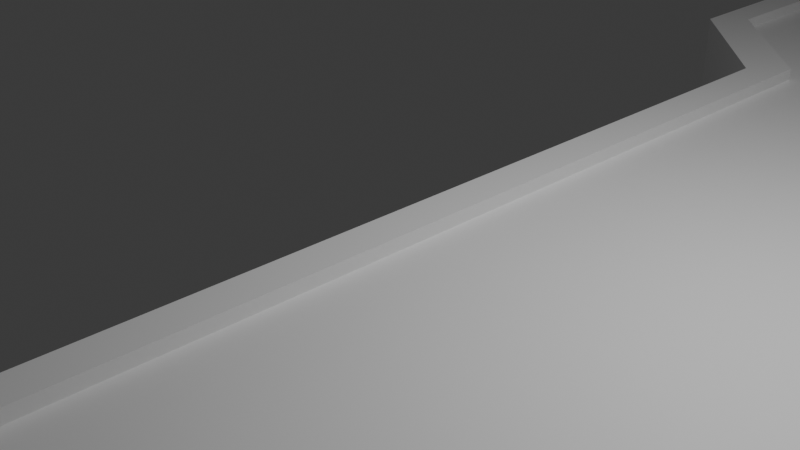 # Source: pristan.blend  (saved by Blender 4.1.23; exported with 4.5.12 LTS)
import bpy
from mathutils import Matrix  # noqa: F401  (used for matrix-valued properties, if any)

bpy.ops.wm.read_factory_settings(use_empty=True)
scene = bpy.context.scene
scene.name = 'Scene'

# ---- collections
col_collection = bpy.data.collections.new('Collection'); scene.collection.children.link(col_collection)

# ---- materials (node trees are filled in below, after node groups)
mat_pristan = bpy.data.materials.new('pristan')
mat_pristan.use_transparent_shadow = False
mat_parebrick = bpy.data.materials.new('parebrick')
mat_parebrick.use_transparent_shadow = False

# ---- material node trees
mat_pristan.use_nodes = True; mat_pristan.node_tree.nodes.clear()
_N = mat_pristan.node_tree.nodes; _L = mat_pristan.node_tree.links
n0 = _N.new('ShaderNodeBsdfPrincipled'); n0.name = 'Principled BSDF'; n0.location = (10, 300)
n1 = _N.new('ShaderNodeOutputMaterial'); n1.name = 'Material Output'; n1.location = (300, 300)
_L.new(n0.outputs[0], n1.inputs[0])
n1.is_active_output = True
mat_parebrick.use_nodes = True; mat_parebrick.node_tree.nodes.clear()
_N = mat_parebrick.node_tree.nodes; _L = mat_parebrick.node_tree.links
n0 = _N.new('ShaderNodeBsdfPrincipled'); n0.name = 'Principled BSDF'; n0.location = (10, 300)
n1 = _N.new('ShaderNodeOutputMaterial'); n1.name = 'Material Output'; n1.location = (300, 300)
_L.new(n0.outputs[0], n1.inputs[0])
n1.is_active_output = True

# ---- world
world_world = bpy.data.worlds.new('World'); scene.world = world_world
world_world.use_nodes = True; world_world.node_tree.nodes.clear()
_N = world_world.node_tree.nodes; _L = world_world.node_tree.links
n0 = _N.new('ShaderNodeOutputWorld'); n0.name = 'World Output'; n0.location = (300, 300)
n1 = _N.new('ShaderNodeBackground'); n1.name = 'Background'; n1.location = (10, 300)
n1.inputs[0].default_value = (0.05088, 0.05088, 0.05088, 1.0)
_L.new(n1.outputs[0], n0.inputs[0])
n0.is_active_output = True
world_world.color = (0.05088, 0.05088, 0.05088)
world_world.use_sun_shadow = False
world_world.sun_shadow_jitter_overblur = 0.0

# ---- cameras
cam_camera = bpy.data.cameras.new('Camera')
cam_camera.clip_end = 100.0
cam_camera.ortho_scale = 7.314

# ---- lights
light_light = bpy.data.lights.new('Light', 'POINT')
light_light.transmission_factor = 0.0
light_light.energy = 1000.0
light_light.shadow_soft_size = 0.1
light_light.shadow_maximum_resolution = 0.006
light_light.use_absolute_resolution = True

# ---- meshes
me_plane = bpy.data.meshes.new('Plane')
me_plane.from_pydata([(-1.549, 1.659, 0.0), (1.678, 1.659, 0.0), (-1.0, 0.0, 0.0), (1.678, 0.0, 0.0), (-1.0, 0.577, 0.0), (-1.549, 0.7323, 0.0), (-1.391, 1.659, 0.0), (-0.8574, 0.0, 0.0), (-0.8574, 0.6143, 0.0), (-1.411, 0.7689, 0.0), (-1.391, 1.659, 0.1522), (-1.549, 1.659, 0.1522), (-1.0, 0.577, 0.1522), (-1.0, 0.0, 0.1522), (-0.8574, 0.0, 0.1522), (-1.549, 0.7323, 0.1522), (-0.8574, 0.6143, 0.1522), (-1.411, 0.7689, 0.1522), (-1.549, -1.659, 0.0), (1.678, -1.659, 0.0), (-1.0, -0.577, 0.0), (-1.549, -0.7323, 0.0), (-1.391, -1.659, 0.0), (-0.8574, -0.6143, 0.0), (-1.411, -0.7689, 0.0), (-1.391, -1.659, 0.1522), (-1.549, -1.659, 0.1522), (-1.0, -0.577, 0.1522), (-1.549, -0.7323, 0.1522), (-0.8574, -0.6143, 0.1522), (-1.411, -0.7689, 0.1522), (-1.549, 1.659, -5.433), (1.678, 1.659, -5.433), (-1.0, 0.0, -5.433), (1.678, 0.0, -5.433), (-1.0, 0.577, -5.433), (-1.549, 0.7323, -5.433), (-1.391, 1.659, -5.433), (-1.549, -1.659, -5.433), (1.678, -1.659, -5.433), (-1.0, -0.577, -5.433), (-1.549, -0.7323, -5.433), (-1.391, -1.659, -5.433)], [], [(0, 5, 15, 11), (7, 8, 16, 14), (8, 9, 17, 16), (12, 16, 17, 15), (13, 14, 16, 12), (15, 17, 10, 11), (9, 6, 10, 17), (6, 0, 11, 10), (5, 4, 12, 15), (4, 2, 13, 12), (6, 9, 8, 7, 3, 1), (18, 26, 28, 21), (7, 14, 29, 23), (23, 29, 30, 24), (27, 28, 30, 29), (13, 27, 29, 14), (28, 26, 25, 30), (24, 30, 25, 22), (22, 25, 26, 18), (21, 28, 27, 20), (20, 27, 13, 2), (22, 19, 3, 7, 23, 24), (0, 6, 37, 31), (4, 5, 36, 35), (1, 3, 34, 32), (22, 18, 38, 42), (2, 4, 35, 33), (21, 20, 40, 41), (20, 2, 33, 40), (19, 22, 42, 39), (6, 1, 32, 37), (18, 21, 41, 38), (5, 0, 31, 36), (3, 19, 39, 34), (31, 37, 32, 34, 39, 42, 38, 41, 40, 33, 35, 36)])
me_plane.polygons.foreach_set('material_index', [1, 1, 1, 1, 1, 1, 1, 1, 1, 1, 0, 1, 1, 1, 1, 1, 1, 1, 1, 1, 1, 0, 1, 1, 0, 1, 1, 1, 1, 0, 0, 1, 1, 0, 1])
_uv = me_plane.uv_layers.new(name='UVMap')
_uv.uv.foreach_set('vector', [0.9423, -2.352e-08, 0.9423, 0.368, 0.8819, 0.368, 0.8819, -2.808e-08, 0.6, 0.98, 0.0, 0.98, 0.0, 0.94, 0.6, 0.94, 0.2, 0.98, 0.0, 0.98, 0.0, 0.94, 0.2, 0.94, 0.2, 0.94, 0.2, 0.98, 0.0, 0.98, 0.0, 0.9402, 0.0, 0.98, 0.0, 0.94, 0.6603, 0.94, 0.6, 0.98, 0.6006, 0.98, 0.6527, 0.94, 0.0, 0.94, 0.0, 0.98, 0.0, 0.94, 0.6, 0.94, 0.6, 0.98, 0.0, 0.98, 0.2, 0.94, 0.2, 0.98, 0.0, 0.98, 0.0, 0.94, 0.2, 0.98, 0.0, 0.98, 0.0, 0.94, 0.2, 0.94, 0.6, 0.98, 0.0, 0.98, 0.0, 0.94, 0.6, 0.94, 1.0, 0.2109, 0.7841, 0.2125, 0.7239, 0.122, 0.5052, 0.1213, 0.5052, 0.002705, 1.0, 0.002705, 0.9423, -2.352e-08, 0.8819, -2.808e-08, 0.8819, 0.368, 0.9423, 0.368, 0.6, 0.98, 0.6, 0.94, 0.0, 0.94, 0.0, 0.98, 0.2, 0.98, 0.2, 0.94, 0.0, 0.94, 0.0, 0.98, 0.2, 0.94, 0.0, 0.9402, 0.0, 0.98, 0.2, 0.98, 0.0, 0.98, 0.6, 0.98, 0.6603, 0.94, 0.0, 0.94, 0.6006, 0.98, 0.0, 0.98, 0.0, 0.94, 0.6527, 0.94, 0.0, 0.94, 0.0, 0.98, 0.6, 0.98, 0.6, 0.94, 0.2, 0.94, 0.0, 0.94, 0.0, 0.98, 0.2, 0.98, 0.2, 0.98, 0.2, 0.94, 0.0, 0.94, 0.0, 0.98, 0.6, 0.98, 0.6, 0.94, 0.0, 0.94, 0.0, 0.98, 0.007251, 0.2118, 0.007251, 0.00364, 0.5023, 0.00364, 0.5023, 0.1222, 0.2836, 0.123, 0.2234, 0.2134, 0.2, 0.98, 0.2, 0.94, 0.2, 0.94, 0.2, 0.98, 0.0, 0.98, 0.2, 0.98, 0.2, 0.98, 0.0, 0.98, 1.001, 7.34e-08, 7.73e-08, 5.836e-15, 7.73e-08, 5.836e-15, 1.001, 7.34e-08, 0.2, 0.94, 0.2, 0.98, 0.2, 0.98, 0.2, 0.94, 0.0, 0.98, 0.6, 0.98, 0.6, 0.98, 0.0, 0.98, 0.2, 0.98, 0.0, 0.98, 0.0, 0.98, 0.2, 0.98, 0.6, 0.98, 0.0, 0.98, 0.0, 0.98, 0.6, 0.98, 1.001, 7.34e-08, 1.001, 0.3803, 1.001, 0.3803, 1.001, 7.34e-08, 1.001, 0.3803, 1.001, 7.34e-08, 1.001, 7.34e-08, 1.001, 0.3803, 0.9423, -2.352e-08, 0.9423, 0.368, 0.9423, 0.368, 0.9423, -2.352e-08, 0.9423, 0.368, 0.9423, -2.352e-08, 0.9423, -2.352e-08, 0.9423, 0.368, 7.73e-08, 5.836e-15, 1.001, 7.34e-08, 1.001, 7.34e-08, 7.73e-08, 5.836e-15, 0.9423, -2.352e-08, 1.001, 0.3803, 1.001, 7.34e-08, 7.73e-08, 5.836e-15, 1.001, 7.34e-08, 0.2, 0.94, 0.9423, -2.352e-08, 0.2, 0.98, 0.6, 0.98, 0.0, 0.98, 0.0, 0.98, 0.9423, 0.368])
me_plane.materials.append(mat_pristan)
me_plane.materials.append(mat_parebrick)
me_plane.update()

# ---- objects
ob_light = bpy.data.objects.new('Light', light_light)
ob_camera = bpy.data.objects.new('Camera', cam_camera)
ob_plane = bpy.data.objects.new('Plane', me_plane)

# ---- transforms, parenting, visibility, modifiers, constraints
ob_light.location = (4.076, 1.005, 5.904)
ob_light.rotation_euler = (0.6503, 0.05522, 1.866)
ob_light.lock_rotations_4d = False
ob_light.empty_display_type = 'ARROWS'
ob_light.color = (0.0, 0.0, 0.0, 0.0)
ob_light.lineart.crease_threshold = 0.0
ob_camera.location = (7.359, -6.926, 4.958)
ob_camera.rotation_euler = (1.109, 0.0, 0.8149)
ob_camera.lock_rotations_4d = False
ob_camera.empty_display_type = 'ARROWS'
ob_camera.color = (0.0, 0.0, 0.0, 0.0)
ob_camera.display_type = 'WIRE'
ob_camera.lineart.crease_threshold = 0.0
ob_plane.location = (3.109, 0.0, 0.0)
ob_plane.scale = (3.03, 11.06, 1.0)

# ---- collection membership
col_collection.objects.link(ob_light)
col_collection.objects.link(ob_camera)
col_collection.objects.link(ob_plane)

# ---- scene / render settings (as saved in the file)
scene.camera = ob_camera
scene.frame_start = 1; scene.frame_end = 250; scene.frame_set(2)
scene.render.engine = 'BLENDER_EEVEE_NEXT'
scene.cycles.sampling_pattern = 'TABULATED_SOBOL'
scene.eevee.ray_tracing_options.trace_max_roughness = 0.0
bpy.context.view_layer.update()
